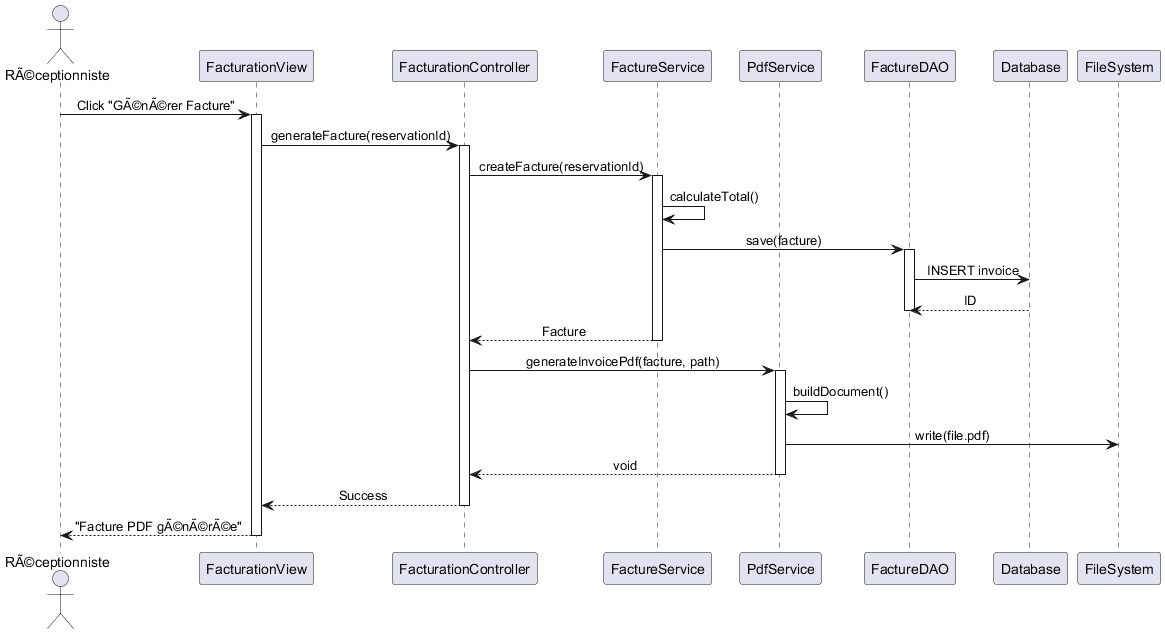

The diagram above was rendered by PlantUML. Its source (embedded in the PNG):
@startuml
skinparam sequenceMessageAlign center

actor "RÃ©ceptionniste" as User
participant "FacturationView" as View
participant "FacturationController" as Ctrl
participant "FactureService" as Service
participant "PdfService" as Pdf
participant "FactureDAO" as DAO
participant "Database" as DB

' Checkout Flow
User -> View : Click "GÃ©nÃ©rer Facture"
activate View
View -> Ctrl : generateFacture(reservationId)
activate Ctrl

Ctrl -> Service : createFacture(reservationId)
activate Service
Service -> Service : calculateTotal()
Service -> DAO : save(facture)
activate DAO
DAO -> DB : INSERT invoice
DB --> DAO : ID
deactivate DAO
Service --> Ctrl : Facture
deactivate Service

' PDF Generation Flow
Ctrl -> Pdf : generateInvoicePdf(facture, path)
activate Pdf
Pdf -> Pdf : buildDocument()
Pdf -> FileSystem : write(file.pdf)
Pdf --> Ctrl : void
deactivate Pdf

Ctrl --> View : Success
deactivate Ctrl
View --> User : "Facture PDF gÃ©nÃ©rÃ©e"
deactivate View

@enduml